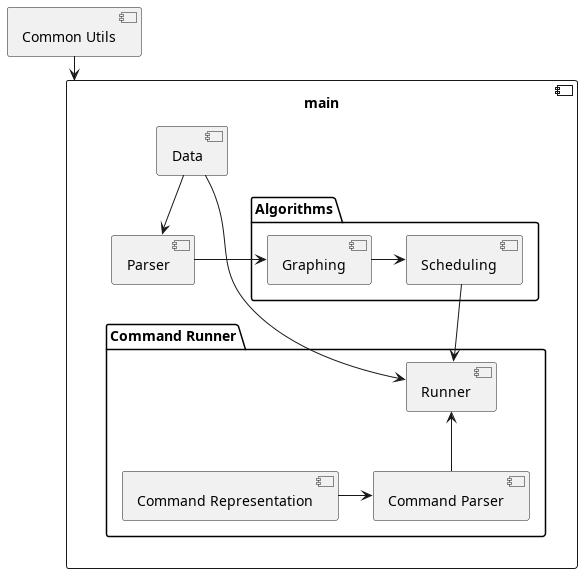

The diagram above was rendered by PlantUML. Its source (embedded in the PNG):
@startuml
[Common Utils] as utils

utils --> main

component main {
        [Data] as data
        [Parser] as parser
        package "Command Runner" {
                [Command Parser] as cParse
                [Command Representation] as cRepr
                [Runner] as runner
        }
        package "Algorithms" {
                [Graphing] as graph
                [Scheduling] as sched
        }
}

data --> runner
data --> parser
parser -> graph
graph -> sched
sched --> runner
cRepr -> cParse
runner <-- cParse

@enduml